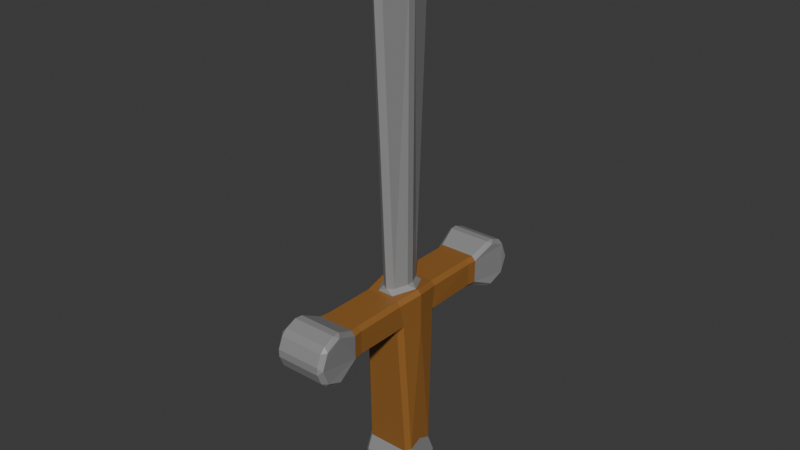 # Source: Schwert.blend  (saved by Blender 5.0.119; exported with 4.5.12 LTS)
import bpy
from mathutils import Matrix  # noqa: F401  (used for matrix-valued properties, if any)

bpy.ops.wm.read_factory_settings(use_empty=True)
scene = bpy.context.scene
scene.name = 'Scene'

# ---- materials (node trees are filled in below, after node groups)
mat_material_001 = bpy.data.materials.new('Material.001')
mat_material_002 = bpy.data.materials.new('Material.002')

# ---- material node trees
mat_material_001.use_nodes = True; mat_material_001.node_tree.nodes.clear()
_N = mat_material_001.node_tree.nodes; _L = mat_material_001.node_tree.links
n0 = _N.new('ShaderNodeBsdfPrincipled'); n0.name = 'Principled BSDF'; n0.location = (-200, 100)
n0.inputs[0].default_value = (0.2983, 0.126, 0.0259, 1.0)
n1 = _N.new('ShaderNodeOutputMaterial'); n1.name = 'Material Output'; n1.location = (200, 100)
_L.new(n0.outputs[0], n1.inputs[0])
n1.is_active_output = True
mat_material_002.use_nodes = True; mat_material_002.node_tree.nodes.clear()
_N = mat_material_002.node_tree.nodes; _L = mat_material_002.node_tree.links
n0 = _N.new('ShaderNodeBsdfPrincipled'); n0.name = 'Principled BSDF'; n0.location = (-200, 100)
n0.inputs[0].default_value = (0.2706, 0.2706, 0.2706, 1.0)
n1 = _N.new('ShaderNodeOutputMaterial'); n1.name = 'Material Output'; n1.location = (200, 100)
_L.new(n0.outputs[0], n1.inputs[0])
n1.is_active_output = True

# ---- world
world_world = bpy.data.worlds.new('World'); scene.world = world_world
world_world.use_nodes = True; world_world.node_tree.nodes.clear()
_N = world_world.node_tree.nodes; _L = world_world.node_tree.links
n0 = _N.new('ShaderNodeOutputWorld'); n0.name = 'World Output'; n0.location = (200, 100)
n1 = _N.new('ShaderNodeBackground'); n1.name = 'Background'; n1.location = (-200, 100)
n1.inputs[0].default_value = (0.05088, 0.05088, 0.05088, 1.0)
_L.new(n1.outputs[0], n0.inputs[0])
n0.is_active_output = True
world_world.color = (0.05088, 0.05088, 0.05088)
world_world.sun_shadow_jitter_overblur = 0.0

# ---- meshes
me_cylinder = bpy.data.meshes.new('Cylinder')
me_cylinder.from_pydata([(1.0, 0.0, 3.517), (-1.0, 0.0, 3.517), (-1.0, 0.0, -1.656), (1.0, 0.0, -1.656), (1.0, 0.0, -2.656), (-1.0, 0.0, -2.656), (-0.8399, 0.0, 4.97), (-1.0, 0.0, 4.816), (1.0, 0.0, 4.816), (0.8399, 0.0, 4.97), (-0.8419, 0.1461, -3.596), (-0.8419, -0.1461, -3.596), (-1.0, 0.0, -3.485), (0.8419, 0.1461, -3.596), (1.0, 0.0, -3.485), (0.8419, -0.1461, -3.596), (-1.0, -0.6078, -3.234), (-0.8419, -0.561, -3.424), (-0.8419, -0.7676, -3.217), (1.0, -0.6078, -3.234), (0.8419, -0.7676, -3.217), (0.8419, -0.561, -3.424), (-0.8419, -0.9395, -2.803), (-0.8418, -0.9395, -2.51), (-1.0, -0.8475, -2.656), (1.0, -0.8475, -2.656), (0.8418, -0.9395, -2.51), (0.8419, -0.9395, -2.803), (-1.0, -0.5257, -1.874), (-0.8418, -0.7071, -1.949), (0.8418, -0.7071, -1.949), (1.0, -0.5257, -1.874), (0.6864, -0.9882, 3.476), (0.8675, -0.8253, 3.796), (0.6809, -1.155, 3.634), (-0.6864, -0.9882, 3.476), (-0.6809, -1.155, 3.634), (-0.8675, -0.8253, 3.796), (0.0101, -0.7734, 5.038), (0.3351, -0.8231, 4.875), (0.2433, -0.6237, 5.053), (-0.0101, -0.7734, 5.038), (-0.2433, -0.6237, 5.053), (-0.3351, -0.8231, 4.875), (0.84, -3.092, 3.796), (0.6809, -3.092, 3.634), (0.6809, -3.092, 4.86), (0.84, -3.092, 4.699), (-0.84, -3.092, 4.699), (-0.6809, -3.092, 4.86), (-0.6809, -3.092, 3.634), (-0.84, -3.092, 3.796), (-0.7237, -3.458, 3.617), (-0.8829, -3.458, 3.78), (0.7237, -3.458, 3.617), (0.8829, -3.458, 3.78), (-1.016, -4.375, 3.354), (-0.8656, -4.237, 3.256), (-0.8929, -4.526, 3.25), (1.016, -4.375, 3.354), (0.8929, -4.526, 3.25), (0.8656, -4.237, 3.256), (-1.051, -5.002, 3.619), (-0.8929, -4.977, 3.437), (-0.8929, -5.184, 3.644), (1.051, -5.002, 3.619), (0.8929, -5.184, 3.644), (0.8929, -4.977, 3.437), (-1.051, -5.26, 4.241), (-0.8929, -5.371, 4.095), (-0.8929, -5.371, 4.387), (1.051, -5.26, 4.241), (0.8929, -5.371, 4.387), (0.8929, -5.371, 4.095), (-1.051, -5.002, 4.863), (-0.8929, -5.184, 4.838), (-0.8929, -4.977, 5.044), (1.051, -5.002, 4.863), (0.8929, -4.977, 5.044), (0.8929, -5.184, 4.838), (-1.016, -4.374, 5.127), (-0.8929, -4.526, 5.231), (-0.8656, -4.237, 5.225), (1.016, -4.374, 5.127), (0.8656, -4.237, 5.225), (0.8929, -4.526, 5.231), (-0.8829, -3.458, 4.703), (-0.7237, -3.458, 4.866), (0.8829, -3.458, 4.703), (0.7237, -3.458, 4.866), (0.6811, -0.9873, 4.861), (0.84, -0.9964, 4.699), (-0.84, -0.9964, 4.699), (-0.6811, -0.9873, 4.861), (0.5082, 0.1517, 16.5), (0.5082, -0.1517, 16.5), (0.4815, -0.1412, 5.102), (0.7474, 0.0, 4.966), (0.4815, 0.1412, 5.102), (-0.4815, -0.1412, 5.102), (-0.4815, 0.1412, 5.102), (-0.7474, 0.0, 4.966), (-0.5082, -0.1517, 16.5), (-0.5082, 0.1517, 16.5), (-4.191e-08, -1.241, 16.57), (0.0101, -1.31, 16.28), (0.2153, -1.156, 16.44), (2.98e-08, -1.241, 16.57), (-0.2153, -1.156, 16.44), (-0.0101, -1.31, 16.28), (0.08726, 0.1517, 18.25), (1.49e-08, 1.241, 16.57), (-0.08726, 0.1517, 18.25), (-0.08726, -0.1517, 18.25), (0.0, -1.241, 16.57), (0.08726, -0.1517, 18.25), (-1.0, 0.6078, -3.234), (-0.8419, 0.7676, -3.217), (-0.8419, 0.561, -3.424), (1.0, 0.6078, -3.234), (0.8419, 0.561, -3.424), (0.8419, 0.7676, -3.217), (-1.0, 0.8475, -2.656), (-0.8418, 0.9395, -2.51), (-0.8419, 0.9395, -2.803), (0.8419, 0.9395, -2.803), (0.8418, 0.9395, -2.51), (1.0, 0.8475, -2.656), (-0.8418, 0.7071, -1.949), (-1.0, 0.5257, -1.874), (1.0, 0.5257, -1.874), (0.8418, 0.7071, -1.949), (0.6864, 0.9882, 3.476), (0.6809, 1.155, 3.634), (0.8675, 0.8253, 3.796), (-0.8675, 0.8253, 3.796), (-0.6809, 1.155, 3.634), (-0.6864, 0.9882, 3.476), (0.0101, 0.7734, 5.038), (0.2433, 0.6237, 5.053), (0.3351, 0.8231, 4.875), (-0.0101, 0.7734, 5.038), (-0.3351, 0.8231, 4.875), (-0.2433, 0.6237, 5.053), (0.6809, 3.092, 3.634), (0.84, 3.092, 3.796), (0.84, 3.092, 4.699), (0.6809, 3.092, 4.86), (-0.6809, 3.092, 4.86), (-0.84, 3.092, 4.699), (-0.84, 3.092, 3.796), (-0.6809, 3.092, 3.634), (-0.8829, 3.458, 3.78), (-0.7237, 3.458, 3.617), (0.8829, 3.458, 3.78), (0.7237, 3.458, 3.617), (-1.016, 4.375, 3.354), (-0.8929, 4.526, 3.25), (-0.8656, 4.237, 3.256), (1.016, 4.375, 3.354), (0.8656, 4.237, 3.256), (0.8929, 4.526, 3.25), (-1.051, 5.002, 3.619), (-0.8929, 5.184, 3.644), (-0.8929, 4.977, 3.437), (1.051, 5.002, 3.619), (0.8929, 4.977, 3.437), (0.8929, 5.184, 3.644), (-1.051, 5.26, 4.241), (-0.8929, 5.371, 4.387), (-0.8929, 5.371, 4.095), (1.051, 5.26, 4.241), (0.8929, 5.371, 4.095), (0.8929, 5.371, 4.387), (-1.051, 5.002, 4.863), (-0.8929, 4.977, 5.044), (-0.8929, 5.184, 4.838), (1.051, 5.002, 4.863), (0.8929, 5.184, 4.838), (0.8929, 4.977, 5.044), (-1.016, 4.374, 5.127), (-0.8656, 4.237, 5.225), (-0.8929, 4.526, 5.231), (1.016, 4.374, 5.127), (0.8929, 4.526, 5.231), (0.8656, 4.237, 5.225), (-0.7237, 3.458, 4.866), (-0.8829, 3.458, 4.703), (0.7237, 3.458, 4.866), (0.8829, 3.458, 4.703), (0.84, 0.9964, 4.699), (0.6811, 0.9873, 4.861), (-0.6811, 0.9873, 4.861), (-0.84, 0.9964, 4.699), (-2.98e-08, 1.241, 16.57), (0.2153, 1.156, 16.44), (0.0101, 1.31, 16.28), (4.563e-08, 1.241, 16.57), (-0.0101, 1.31, 16.28), (-0.2153, 1.156, 16.44)], [], [(10, 11, 12), (13, 14, 15), (16, 17, 18), (19, 20, 21), (22, 23, 24), (25, 26, 27), (32, 33, 34), (35, 36, 37), (38, 39, 40), (41, 42, 43), (56, 57, 58), (59, 60, 61), (62, 63, 64), (65, 66, 67), (68, 69, 70), (71, 72, 73), (74, 75, 76), (77, 78, 79), (80, 81, 82), (83, 84, 85), (96, 97, 98), (99, 100, 101), (104, 105, 106), (107, 108, 109), (110, 111, 112, 113, 114, 115), (116, 117, 118), (119, 120, 121), (122, 123, 124), (125, 126, 127), (132, 133, 134), (135, 136, 137), (138, 139, 140), (141, 142, 143), (156, 157, 158), (159, 160, 161), (162, 163, 164), (165, 166, 167), (168, 169, 170), (171, 172, 173), (174, 175, 176), (177, 178, 179), (180, 181, 182), (183, 184, 185), (194, 195, 196), (197, 198, 199), (29, 35, 37, 28), (32, 30, 31, 33), (15, 11, 10, 13), (11, 17, 16, 12), (21, 15, 14, 19), (20, 18, 17, 21), (18, 22, 24, 16), (27, 20, 19, 25), (26, 23, 22, 27), (23, 29, 28, 24), (30, 26, 25, 31), (34, 36, 35, 32), (9, 90, 91, 8), (93, 6, 7, 92), (92, 48, 49, 93), (47, 91, 90, 46), (45, 34, 33, 44), (36, 50, 51, 37), (48, 86, 87, 49), (50, 52, 53, 51), (52, 57, 56, 53), (61, 54, 55, 59), (60, 58, 57, 61), (58, 63, 62, 56), (67, 60, 59, 65), (66, 64, 63, 67), (64, 69, 68, 62), (73, 66, 65, 71), (72, 70, 69, 73), (70, 75, 74, 68), (79, 72, 71, 77), (78, 76, 75, 79), (76, 81, 80, 74), (85, 78, 77, 83), (84, 82, 81, 85), (82, 87, 86, 80), (89, 84, 83, 88), (44, 55, 54, 45), (46, 89, 88, 47), (38, 41, 43, 39), (96, 40, 39, 97), (42, 99, 101, 43), (104, 107, 109, 105), (41, 109, 108, 42), (103, 100, 99, 102), (40, 106, 105, 38), (98, 94, 95, 96), (94, 110, 115, 95), (112, 103, 102, 113), (106, 115, 114, 104), (113, 108, 107, 114), (129, 135, 137, 128), (134, 130, 131, 132), (12, 116, 118, 10), (119, 14, 13, 120), (120, 118, 117, 121), (116, 122, 124, 117), (127, 119, 121, 125), (125, 124, 123, 126), (122, 129, 128, 123), (130, 127, 126, 131), (132, 137, 136, 133), (8, 190, 191, 9), (193, 7, 6, 192), (192, 148, 149, 193), (147, 191, 190, 146), (145, 134, 133, 144), (135, 150, 151, 136), (148, 186, 187, 149), (150, 152, 153, 151), (152, 156, 158, 153), (159, 154, 155, 160), (160, 158, 157, 161), (156, 162, 164, 157), (165, 159, 161, 166), (166, 164, 163, 167), (162, 168, 170, 163), (171, 165, 167, 172), (172, 170, 169, 173), (168, 174, 176, 169), (177, 171, 173, 178), (178, 176, 175, 179), (174, 180, 182, 175), (183, 177, 179, 184), (184, 182, 181, 185), (180, 187, 186, 181), (189, 183, 185, 188), (144, 155, 154, 145), (146, 189, 188, 147), (140, 142, 141, 138), (97, 140, 139, 98), (142, 101, 100, 143), (196, 198, 197, 194), (143, 199, 198, 141), (138, 196, 195, 139), (194, 111, 110, 195), (111, 197, 199, 112), (1, 7, 193, 135), (1, 37, 92, 7), (43, 101, 6, 93), (142, 192, 6, 101), (134, 190, 8, 0), (33, 0, 8, 91), (97, 39, 90, 9), (97, 9, 191, 140), (10, 118, 120, 13), (11, 15, 21, 17), (16, 24, 5, 12), (116, 12, 5, 122), (14, 4, 25, 19), (14, 119, 127, 4), (18, 20, 27, 22), (23, 26, 30, 29), (24, 28, 2, 5), (4, 3, 31, 25), (2, 28, 37, 1), (29, 30, 32, 35), (31, 3, 0, 33), (33, 91, 47, 44), (36, 34, 45, 50), (92, 37, 51, 48), (41, 38, 105, 109), (39, 43, 93, 90), (40, 96, 95, 106), (99, 42, 108, 102), (47, 88, 55, 44), (50, 45, 54, 52), (49, 87, 89, 46), (90, 93, 49, 46), (51, 53, 86, 48), (86, 53, 56, 62, 68, 74, 80), (52, 54, 61, 57), (59, 55, 88, 83, 77, 71, 65), (58, 60, 67, 63), (64, 66, 73, 69), (70, 72, 79, 75), (76, 78, 85, 81), (82, 84, 89, 87), (106, 95, 115), (195, 110, 94), (139, 195, 94, 98), (100, 103, 199, 143), (102, 108, 113), (103, 112, 199), (107, 104, 114), (197, 111, 194), (117, 124, 125, 121), (123, 128, 131, 126), (122, 5, 2, 129), (4, 127, 130, 3), (2, 1, 135, 129), (128, 137, 132, 131), (130, 134, 0, 3), (134, 145, 146, 190), (136, 151, 144, 133), (193, 149, 150, 135), (141, 198, 196, 138), (140, 191, 192, 142), (146, 145, 154, 189), (151, 153, 155, 144), (191, 147, 148, 192), (148, 147, 188, 186), (150, 149, 187, 152), (187, 180, 174, 168, 162, 156, 152), (153, 158, 160, 155), (159, 165, 171, 177, 183, 189, 154), (157, 164, 166, 161), (163, 170, 172, 167), (169, 176, 178, 173), (175, 182, 184, 179), (181, 186, 188, 185)])
me_cylinder.polygons.foreach_set('material_index', [1, 1, 1, 1, 1, 1, 0, 0, 1, 1, 1, 1, 1, 1, 1, 1, 1, 1, 1, 1, 1, 1, 1, 1, 1, 1, 1, 1, 1, 0, 0, 1, 1, 1, 1, 1, 1, 1, 1, 1, 1, 1, 1, 1, 1, 0, 0, 1, 1, 1, 1, 1, 1, 1, 1, 1, 0, 0, 0, 0, 0, 0, 0, 0, 0, 1, 1, 1, 1, 1, 1, 1, 1, 1, 1, 1, 1, 1, 1, 1, 1, 1, 0, 0, 1, 1, 1, 1, 1, 1, 1, 1, 1, 1, 1, 1, 0, 0, 1, 1, 1, 1, 1, 1, 1, 1, 0, 0, 0, 0, 0, 0, 0, 0, 0, 1, 1, 1, 1, 1, 1, 1, 1, 1, 1, 1, 1, 1, 1, 1, 1, 1, 0, 0, 1, 1, 1, 1, 1, 1, 1, 1, 0, 0, 0, 0, 0, 0, 0, 0, 1, 1, 1, 1, 1, 1, 1, 1, 1, 1, 0, 0, 0, 0, 0, 0, 1, 0, 1, 1, 0, 0, 0, 0, 0, 1, 1, 1, 1, 1, 1, 1, 1, 1, 1, 1, 1, 1, 1, 1, 1, 1, 1, 1, 1, 0, 0, 0, 0, 0, 0, 1, 0, 0, 0, 0, 0, 0, 1, 1, 1, 1, 1, 1, 1, 1])
_uv = me_cylinder.uv_layers.new(name='UVMap')
_uv.uv.foreach_set('vector', [0.7242, 0.5395, 0.7242, 0.5395, 0.7286, 0.5, 0.7242, 0.9605, 0.7286, 1.0, 0.7242, 0.9605, 0.6212, 0.5, 0.6508, 0.5395, 0.5992, 0.5395, 0.6212, 1.0, 0.5992, 0.9605, 0.6508, 0.9605, 0.5258, 0.5296, 0.4825, 0.5297, 0.5038, 0.5, 0.5038, 1.0, 0.4825, 0.9703, 0.5258, 0.9704, 0.375, 0.9537, 0.3641, 1.0, 0.375, 0.9526, 0.375, 0.5463, 0.375, 0.5474, 0.3604, 0.5, 0.3541, 0.7621, 0.3593, 0.9641, 0.338, 0.9529, 0.3541, 0.7379, 0.338, 0.5471, 0.3593, 0.5359, 0.7232, 0.5, 0.7694, 0.5395, 0.7254, 0.5376, 0.7232, 1.0, 0.7254, 0.9624, 0.7694, 0.9605, 0.6127, 0.5, 0.6496, 0.5376, 0.6004, 0.5376, 0.6127, 1.0, 0.6004, 0.9624, 0.6496, 0.9624, 0.5, 0.5, 0.5246, 0.5376, 0.4754, 0.5376, 0.5, 1.0, 0.4754, 0.9624, 0.5246, 0.9624, 0.3873, 0.5, 0.3996, 0.5376, 0.3504, 0.5376, 0.3873, 1.0, 0.3504, 0.9624, 0.3996, 0.9624, 0.2766, 0.5, 0.2746, 0.5376, 0.2306, 0.5395, 0.2766, 1.0, 0.2306, 0.9605, 0.2746, 0.9624, 0.286, 0.9551, 0.2618, 0.975, 0.286, 0.9551, 0.286, 0.5449, 0.286, 0.5449, 0.2618, 0.525, 0.3541, 0.7412, 0.3541, 0.7621, 0.348, 0.95, 0.3528, 0.6935, 0.3459, 0.5474, 0.3541, 0.7379, 0.2709, 0.5443, 0.3099, 0.5459, 0.2781, 0.5446, 0.2805, 0.5447, 0.349, 0.5475, 0.2834, 0.5448, 0.6212, 0.5, 0.5992, 0.5395, 0.6508, 0.5395, 0.6212, 1.0, 0.6508, 0.9605, 0.5992, 0.9605, 0.5038, 0.5, 0.4825, 0.5297, 0.5258, 0.5296, 0.5258, 0.9704, 0.4825, 0.9703, 0.5038, 1.0, 0.375, 0.9537, 0.375, 0.9526, 0.3604, 1.0, 0.3641, 0.5, 0.375, 0.5474, 0.375, 0.5463, 0.3541, 0.7621, 0.338, 0.9529, 0.3593, 0.9641, 0.3541, 0.7379, 0.3593, 0.5359, 0.338, 0.5471, 0.7232, 0.5, 0.7254, 0.5376, 0.7694, 0.5395, 0.7232, 1.0, 0.7694, 0.9605, 0.7254, 0.9624, 0.6127, 0.5, 0.6004, 0.5376, 0.6496, 0.5376, 0.6127, 1.0, 0.6496, 0.9624, 0.6004, 0.9624, 0.5, 0.5, 0.4754, 0.5376, 0.5246, 0.5376, 0.5, 1.0, 0.5246, 0.9624, 0.4754, 0.9624, 0.3873, 0.5, 0.3504, 0.5376, 0.3996, 0.5376, 0.3873, 1.0, 0.3996, 0.9624, 0.3504, 0.9624, 0.2766, 0.5, 0.2306, 0.5395, 0.2746, 0.5376, 0.2766, 1.0, 0.2746, 0.9624, 0.2306, 0.9605, 0.3541, 0.7412, 0.348, 0.95, 0.3541, 0.7621, 0.3528, 0.6935, 0.3541, 0.7379, 0.3459, 0.5474, 0.375, 0.5395, 0.375, 0.5463, 0.3604, 0.5, 0.3429, 0.5, 0.375, 0.9537, 0.375, 0.9605, 0.3429, 1.0, 0.3641, 1.0, 0.7242, 0.9605, 0.7242, 0.5395, 0.7242, 0.5395, 0.7242, 0.9605, 0.7242, 0.5395, 0.6508, 0.5395, 0.6212, 0.5, 0.7286, 0.5, 0.6508, 0.9605, 0.7242, 0.9605, 0.7286, 1.0, 0.6212, 1.0, 0.5992, 0.9605, 0.5992, 0.5395, 0.6508, 0.5395, 0.6508, 0.9605, 0.5992, 0.5395, 0.5258, 0.5296, 0.5038, 0.5, 0.6212, 0.5, 0.5258, 0.9704, 0.5992, 0.9605, 0.6212, 1.0, 0.5038, 1.0, 0.4825, 0.9703, 0.4825, 0.5297, 0.5258, 0.5296, 0.5258, 0.9704, 0.4825, 0.5297, 0.375, 0.5395, 0.3429, 0.5, 0.5038, 0.5, 0.375, 0.9605, 0.4825, 0.9703, 0.5038, 1.0, 0.3429, 1.0, 0.375, 0.9526, 0.375, 0.5474, 0.375, 0.5463, 0.375, 0.9537, 0.2575, 0.9842, 0.375, 0.9844, 0.375, 1.0, 0.25, 1.0, 0.375, 0.5156, 0.2575, 0.5158, 0.25, 0.5, 0.375, 0.5, 0.375, 0.5, 0.375, 0.5, 0.375, 0.5, 0.375, 0.5156, 0.375, 1.0, 0.375, 1.0, 0.375, 0.9844, 0.375, 1.0, 0.375, 0.9526, 0.375, 0.9526, 0.3641, 1.0, 0.3502, 0.9338, 0.375, 0.5474, 0.375, 0.5474, 0.3502, 0.4669, 0.3604, 0.5, 0.04942, 0.06589, 0.2225, 0.5, 0.125, 0.5451, 0.0, 0.0, 0.375, 0.5474, 0.875, 0.5451, 0.7771, 0.5, 0.3502, 0.4669, 0.875, 0.5451, 0.7694, 0.5395, 0.7232, 0.5, 0.7771, 0.5, 0.7694, 0.9605, 0.875, 0.9549, 0.7771, 1.0, 0.7232, 1.0, 0.7254, 0.9624, 0.7254, 0.5376, 0.7694, 0.5395, 0.7694, 0.9605, 0.7254, 0.5376, 0.6496, 0.5376, 0.6127, 0.5, 0.7232, 0.5, 0.6496, 0.9624, 0.7254, 0.9624, 0.7232, 1.0, 0.6127, 1.0, 0.6004, 0.9624, 0.6004, 0.5376, 0.6496, 0.5376, 0.6496, 0.9624, 0.6004, 0.5376, 0.5246, 0.5376, 0.5, 0.5, 0.6127, 0.5, 0.5246, 0.9624, 0.6004, 0.9624, 0.6127, 1.0, 0.5, 1.0, 0.4754, 0.9624, 0.4754, 0.5376, 0.5246, 0.5376, 0.5246, 0.9624, 0.4754, 0.5376, 0.3996, 0.5376, 0.3873, 0.5, 0.5, 0.5, 0.3996, 0.9624, 0.4754, 0.9624, 0.5, 1.0, 0.3873, 1.0, 0.3504, 0.9624, 0.3504, 0.5376, 0.3996, 0.5376, 0.3996, 0.9624, 0.3504, 0.5376, 0.2746, 0.5376, 0.2766, 0.5, 0.3873, 0.5, 0.2746, 0.9624, 0.3504, 0.9624, 0.3873, 1.0, 0.2766, 1.0, 0.2306, 0.9605, 0.2306, 0.5395, 0.2746, 0.5376, 0.2746, 0.9624, 0.2306, 0.5395, 0.125, 0.5451, 0.2225, 0.5, 0.2766, 0.5, 0.125, 0.9549, 0.2306, 0.9605, 0.2766, 1.0, 0.2225, 1.0, 0.3502, 0.9338, 0.7771, 1.0, 0.875, 0.9549, 0.375, 0.9526, 0.0, 0.0, 0.125, 0.9549, 0.2225, 1.0, 0.04942, 0.1318, 0.3541, 0.7621, 0.3541, 0.7379, 0.3593, 0.5359, 0.3593, 0.9641, 0.286, 0.9551, 0.338, 0.9529, 0.3593, 0.9641, 0.2618, 0.975, 0.338, 0.5471, 0.286, 0.5449, 0.2618, 0.525, 0.3593, 0.5359, 0.3541, 0.7412, 0.3528, 0.6935, 0.3541, 0.7379, 0.3541, 0.7621, 0.3541, 0.7379, 0.3541, 0.7379, 0.3459, 0.5474, 0.338, 0.5471, 0.2805, 0.5447, 0.286, 0.5449, 0.286, 0.5449, 0.2805, 0.5447, 0.338, 0.9529, 0.348, 0.95, 0.3541, 0.7621, 0.3541, 0.7621, 0.286, 0.9551, 0.2805, 0.9553, 0.2805, 0.9553, 0.286, 0.9551, 0.2805, 0.9553, 0.3439, 0.9527, 0.3439, 0.9527, 0.2805, 0.9553, 0.2781, 0.5446, 0.2805, 0.5447, 0.2805, 0.5447, 0.2805, 0.5447, 0.348, 0.95, 0.3541, 0.6316, 0.3541, 0.7382, 0.3541, 0.7412, 0.2805, 0.5447, 0.3459, 0.5474, 0.3528, 0.6935, 0.349, 0.5475, 0.3429, 0.5, 0.3641, 0.5, 0.375, 0.5463, 0.375, 0.5395, 0.3604, 1.0, 0.3429, 1.0, 0.375, 0.9605, 0.375, 0.9537, 0.7286, 0.5, 0.6212, 0.5, 0.6508, 0.5395, 0.7242, 0.5395, 0.6212, 1.0, 0.7286, 1.0, 0.7242, 0.9605, 0.6508, 0.9605, 0.6508, 0.9605, 0.6508, 0.5395, 0.5992, 0.5395, 0.5992, 0.9605, 0.6212, 0.5, 0.5038, 0.5, 0.5258, 0.5296, 0.5992, 0.5395, 0.5038, 1.0, 0.6212, 1.0, 0.5992, 0.9605, 0.5258, 0.9704, 0.5258, 0.9704, 0.5258, 0.5296, 0.4825, 0.5297, 0.4825, 0.9703, 0.5038, 0.5, 0.3429, 0.5, 0.375, 0.5395, 0.4825, 0.5297, 0.3429, 1.0, 0.5038, 1.0, 0.4825, 0.9703, 0.375, 0.9605, 0.375, 0.9537, 0.375, 0.5463, 0.375, 0.5474, 0.375, 0.9526, 0.25, 1.0, 0.375, 1.0, 0.375, 0.9844, 0.2575, 0.9842, 0.375, 0.5, 0.25, 0.5, 0.2575, 0.5158, 0.375, 0.5156, 0.375, 0.5156, 0.375, 0.5, 0.375, 0.5, 0.375, 0.5, 0.375, 1.0, 0.375, 0.9844, 0.375, 1.0, 0.375, 1.0, 0.3502, 0.9338, 0.3604, 1.0, 0.375, 0.9526, 0.375, 0.9526, 0.3641, 0.5, 0.3502, 0.4669, 0.375, 0.5474, 0.375, 0.5474, 0.0, 0.0, 0.125, 0.5451, 0.2225, 0.5, 0.04942, 0.06589, 0.3502, 0.4669, 0.7771, 0.5, 0.875, 0.5451, 0.375, 0.5474, 0.7771, 0.5, 0.7232, 0.5, 0.7694, 0.5395, 0.875, 0.5451, 0.7232, 1.0, 0.7771, 1.0, 0.875, 0.9549, 0.7694, 0.9605, 0.7694, 0.9605, 0.7694, 0.5395, 0.7254, 0.5376, 0.7254, 0.9624, 0.7232, 0.5, 0.6127, 0.5, 0.6496, 0.5376, 0.7254, 0.5376, 0.6127, 1.0, 0.7232, 1.0, 0.7254, 0.9624, 0.6496, 0.9624, 0.6496, 0.9624, 0.6496, 0.5376, 0.6004, 0.5376, 0.6004, 0.9624, 0.6127, 0.5, 0.5, 0.5, 0.5246, 0.5376, 0.6004, 0.5376, 0.5, 1.0, 0.6127, 1.0, 0.6004, 0.9624, 0.5246, 0.9624, 0.5246, 0.9624, 0.5246, 0.5376, 0.4754, 0.5376, 0.4754, 0.9624, 0.5, 0.5, 0.3873, 0.5, 0.3996, 0.5376, 0.4754, 0.5376, 0.3873, 1.0, 0.5, 1.0, 0.4754, 0.9624, 0.3996, 0.9624, 0.3996, 0.9624, 0.3996, 0.5376, 0.3504, 0.5376, 0.3504, 0.9624, 0.3873, 0.5, 0.2766, 0.5, 0.2746, 0.5376, 0.3504, 0.5376, 0.2766, 1.0, 0.3873, 1.0, 0.3504, 0.9624, 0.2746, 0.9624, 0.2746, 0.9624, 0.2746, 0.5376, 0.2306, 0.5395, 0.2306, 0.9605, 0.2766, 0.5, 0.2225, 0.5, 0.125, 0.5451, 0.2306, 0.5395, 0.2225, 1.0, 0.2766, 1.0, 0.2306, 0.9605, 0.125, 0.9549, 0.375, 0.9526, 0.875, 0.9549, 0.7771, 1.0, 0.3502, 0.9338, 0.04942, 0.1318, 0.2225, 1.0, 0.125, 0.9549, 0.0, 0.0, 0.3593, 0.9641, 0.3593, 0.5359, 0.3541, 0.7379, 0.3541, 0.7621, 0.2618, 0.975, 0.3593, 0.9641, 0.338, 0.9529, 0.286, 0.9551, 0.3593, 0.5359, 0.2618, 0.525, 0.286, 0.5449, 0.338, 0.5471, 0.3541, 0.7621, 0.3541, 0.7379, 0.3528, 0.6935, 0.3541, 0.7412, 0.338, 0.5471, 0.3459, 0.5474, 0.3541, 0.7379, 0.3541, 0.7379, 0.3541, 0.7621, 0.3541, 0.7621, 0.348, 0.95, 0.338, 0.9529, 0.3541, 0.7412, 0.3541, 0.7382, 0.3541, 0.6316, 0.348, 0.95, 0.3099, 0.5459, 0.3528, 0.6935, 0.3459, 0.5474, 0.2781, 0.5446, 0.25, 0.5, 0.25, 0.5, 0.375, 0.5, 0.3641, 0.5, 0.25, 0.5, 0.3604, 0.5, 0.375, 0.5, 0.25, 0.5, 0.3593, 0.5359, 0.2618, 0.525, 0.2575, 0.5158, 0.375, 0.5156, 0.3593, 0.5359, 0.375, 0.5156, 0.2575, 0.5158, 0.2618, 0.525, 0.3604, 1.0, 0.375, 1.0, 0.25, 1.0, 0.25, 1.0, 0.3641, 1.0, 0.25, 1.0, 0.25, 1.0, 0.375, 1.0, 0.2618, 0.975, 0.3593, 0.9641, 0.375, 0.9844, 0.2575, 0.9842, 0.2618, 0.975, 0.2575, 0.9842, 0.375, 0.9844, 0.3593, 0.9641, 0.7242, 0.5395, 0.6508, 0.5395, 0.6508, 0.9605, 0.7242, 0.9605, 0.7242, 0.5395, 0.7242, 0.9605, 0.6508, 0.9605, 0.6508, 0.5395, 0.6212, 0.5, 0.5038, 0.5, 0.625, 0.5, 0.7286, 0.5, 0.6212, 0.5, 0.7286, 0.5, 0.625, 0.5, 0.5038, 0.5, 0.7286, 1.0, 0.625, 1.0, 0.5038, 1.0, 0.6212, 1.0, 0.7286, 1.0, 0.6212, 1.0, 0.5038, 1.0, 0.625, 1.0, 0.5992, 0.5395, 0.5992, 0.9605, 0.5258, 0.9704, 0.5258, 0.5296, 0.4825, 0.5297, 0.4825, 0.9703, 0.375, 0.9605, 0.375, 0.5395, 0.5038, 0.5, 0.3429, 0.5, 0.25, 0.5, 0.375, 0.5, 0.375, 1.0, 0.25, 1.0, 0.3429, 1.0, 0.5038, 1.0, 0.25, 0.5, 0.3429, 0.5, 0.3604, 0.5, 0.25, 0.5, 0.375, 0.5395, 0.375, 0.9605, 0.375, 0.9537, 0.375, 0.5463, 0.3429, 1.0, 0.25, 1.0, 0.25, 1.0, 0.3641, 1.0, 0.3641, 1.0, 0.375, 1.0, 0.375, 1.0, 0.3502, 0.9338, 0.375, 0.5474, 0.375, 0.9526, 0.375, 0.9526, 0.375, 0.5474, 0.375, 0.5, 0.3604, 0.5, 0.3502, 0.4669, 0.375, 0.5, 0.3541, 0.7379, 0.3541, 0.7621, 0.3541, 0.7621, 0.3541, 0.7379, 0.3593, 0.9641, 0.3593, 0.5359, 0.375, 0.5156, 0.375, 0.9844, 0.338, 0.9529, 0.286, 0.9551, 0.2805, 0.9553, 0.348, 0.95, 0.286, 0.5449, 0.338, 0.5471, 0.3459, 0.5474, 0.2805, 0.5447, 0.04942, 0.1318, 0.2225, 1.0, 0.7771, 1.0, 0.3502, 0.9338, 0.375, 0.5474, 0.375, 0.9526, 0.875, 0.9549, 0.875, 0.5451, 0.0, 0.0, 0.125, 0.5451, 0.125, 0.9549, 0.0, 0.0, 0.0, 0.0, 0.0, 0.0, 0.0, 0.0, 0.0, 0.0, 0.3502, 0.4669, 0.7771, 0.5, 0.2225, 0.5, 0.04942, 0.06589, 0.2225, 0.5, 0.7771, 0.5, 0.7232, 0.5, 0.6127, 0.5, 0.5, 0.5, 0.3873, 0.5, 0.2766, 0.5, 0.875, 0.5451, 0.875, 0.9549, 0.7694, 0.9605, 0.7694, 0.5395, 0.7232, 1.0, 0.7771, 1.0, 0.2225, 1.0, 0.2766, 1.0, 0.3873, 1.0, 0.5, 1.0, 0.6127, 1.0, 0.7254, 0.5376, 0.7254, 0.9624, 0.6496, 0.9624, 0.6496, 0.5376, 0.6004, 0.5376, 0.6004, 0.9624, 0.5246, 0.9624, 0.5246, 0.5376, 0.4754, 0.5376, 0.4754, 0.9624, 0.3996, 0.9624, 0.3996, 0.5376, 0.3504, 0.5376, 0.3504, 0.9624, 0.2746, 0.9624, 0.2746, 0.5376, 0.2306, 0.5395, 0.2306, 0.9605, 0.125, 0.9549, 0.125, 0.5451, 0.348, 0.95, 0.2805, 0.9553, 0.3439, 0.9527, 0.348, 0.95, 0.3439, 0.9527, 0.2805, 0.9553, 0.338, 0.9529, 0.348, 0.95, 0.2805, 0.9553, 0.286, 0.9551, 0.286, 0.5449, 0.2805, 0.5447, 0.3459, 0.5474, 0.338, 0.5471, 0.2805, 0.5447, 0.3459, 0.5474, 0.2805, 0.5447, 0.2805, 0.5447, 0.2781, 0.5446, 0.3459, 0.5474, 0.3528, 0.6935, 0.3541, 0.7412, 0.3541, 0.7382, 0.3528, 0.6935, 0.3541, 0.7382, 0.3541, 0.7412, 0.5992, 0.5395, 0.5258, 0.5296, 0.5258, 0.9704, 0.5992, 0.9605, 0.4825, 0.5297, 0.375, 0.5395, 0.375, 0.9605, 0.4825, 0.9703, 0.5038, 0.5, 0.375, 0.5, 0.25, 0.5, 0.3429, 0.5, 0.375, 1.0, 0.5038, 1.0, 0.3429, 1.0, 0.25, 1.0, 0.25, 0.5, 0.25, 0.5, 0.3641, 0.5, 0.3429, 0.5, 0.375, 0.5395, 0.375, 0.5463, 0.375, 0.9537, 0.375, 0.9605, 0.3429, 1.0, 0.3604, 1.0, 0.25, 1.0, 0.25, 1.0, 0.3604, 1.0, 0.3502, 0.9338, 0.375, 1.0, 0.375, 1.0, 0.375, 0.5474, 0.375, 0.5474, 0.375, 0.9526, 0.375, 0.9526, 0.375, 0.5, 0.375, 0.5, 0.3502, 0.4669, 0.3641, 0.5, 0.3541, 0.7379, 0.3541, 0.7379, 0.3541, 0.7621, 0.3541, 0.7621, 0.3593, 0.9641, 0.375, 0.9844, 0.375, 0.5156, 0.3593, 0.5359, 0.04942, 0.1318, 0.3502, 0.9338, 0.7771, 1.0, 0.2225, 1.0, 0.375, 0.5474, 0.875, 0.5451, 0.875, 0.9549, 0.375, 0.9526, 0.0, 0.0, 0.0, 0.0, 0.0, 0.0, 0.0, 0.0, 0.0, 0.0, 0.0, 0.0, 0.125, 0.9549, 0.125, 0.5451, 0.3502, 0.4669, 0.04942, 0.06589, 0.2225, 0.5, 0.7771, 0.5, 0.2225, 0.5, 0.2766, 0.5, 0.3873, 0.5, 0.5, 0.5, 0.6127, 0.5, 0.7232, 0.5, 0.7771, 0.5, 0.875, 0.5451, 0.7694, 0.5395, 0.7694, 0.9605, 0.875, 0.9549, 0.7232, 1.0, 0.6127, 1.0, 0.5, 1.0, 0.3873, 1.0, 0.2766, 1.0, 0.2225, 1.0, 0.7771, 1.0, 0.7254, 0.5376, 0.6496, 0.5376, 0.6496, 0.9624, 0.7254, 0.9624, 0.6004, 0.5376, 0.5246, 0.5376, 0.5246, 0.9624, 0.6004, 0.9624, 0.4754, 0.5376, 0.3996, 0.5376, 0.3996, 0.9624, 0.4754, 0.9624, 0.3504, 0.5376, 0.2746, 0.5376, 0.2746, 0.9624, 0.3504, 0.9624, 0.2306, 0.5395, 0.125, 0.5451, 0.125, 0.9549, 0.2306, 0.9605])
me_cylinder.materials.append(mat_material_001)
me_cylinder.materials.append(mat_material_002)
me_cylinder.update()

# ---- objects
ob_cylinder = bpy.data.objects.new('Cylinder', me_cylinder)

# ---- transforms, parenting, visibility, modifiers, constraints
ob_cylinder.location = (0.0, 0.0, 0.0)

# ---- collection membership
scene.collection.objects.link(ob_cylinder)

# ---- scene / render settings (as saved in the file)
scene.frame_start = 1; scene.frame_end = 250; scene.frame_set(1)
scene.render.engine = 'BLENDER_EEVEE_NEXT'
scene.render.bake_bias = 0.0
scene.render.bake_samples = 0
scene.cycles.sampling_pattern = 'TABULATED_SOBOL'
scene.eevee.use_volume_custom_range = False
bpy.context.view_layer.update()

# ---- added for rendering (the .blend has no active camera and no usable light): camera, sun
cam_auto = bpy.data.cameras.new('AutoCamera')
cam_auto.lens = 50.0
cam_auto.sensor_width = 36.0
cam_auto.clip_end = 1000.0
ob_auto_camera = bpy.data.objects.new('AutoCamera', cam_auto)
scene.collection.objects.link(ob_auto_camera)
ob_auto_camera.location = (22.6101, -27.1322, 25.4168)
ob_auto_camera.rotation_euler = (1.09748, -7.21219e-08, 0.694738)
scene.camera = ob_auto_camera
light_auto_sun = bpy.data.lights.new('AutoSun', 'SUN')
light_auto_sun.energy = 3.0
light_auto_sun.angle = 0.0523599
ob_auto_sun = bpy.data.objects.new('AutoSun', light_auto_sun)
scene.collection.objects.link(ob_auto_sun)
ob_auto_sun.rotation_euler = (0.872665, 0.174533, 0.523599)
bpy.context.view_layer.update()
